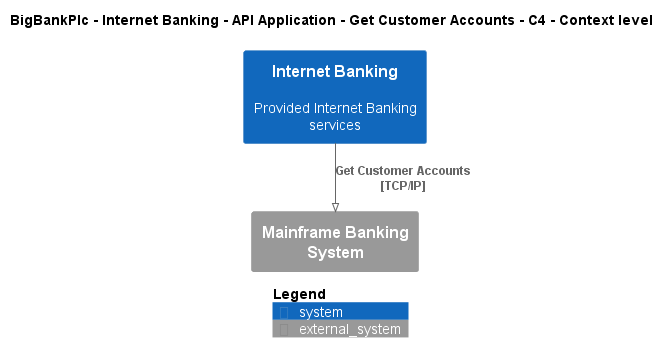

The diagram above was rendered by PlantUML. Its source (embedded in the PNG):
@startuml
!pragma layout smetana
!include ..\..\..\..\..\..\..\.c4s\C4_Context.puml

AddElementTag("c4interflow:lifecycle:new", $bgColor=green, $fontColor=#ffffff, $borderColor=green, $shadowing="False")
AddElementTag("c4interflow:lifecycle:changed", $bgColor=orange, $fontColor=#ffffff, $borderColor=orange, $shadowing="False")
AddElementTag("c4interflow:lifecycle:removed", $bgColor=red, $fontColor=#ffffff, $borderColor=red, $shadowing="False")

AddRelTag("c4interflow:lifecycle:new", $textColor=green, $lineColor=green)
AddRelTag("c4interflow:lifecycle:changed", $textColor=orange, $lineColor=orange)
AddRelTag("c4interflow:lifecycle:removed", $textColor=red, $lineColor=red)

SHOW_PERSON_PORTRAIT()
LAYOUT_TOP_DOWN()

skinparam linetype polyline

title BigBankPlc - Internet Banking - API Application - Get Customer Accounts - C4 - Context level

System(BigBankPlc.SoftwareSystems.InternetBanking, "Internet Banking", "Provided Internet Banking services")
System_Ext(BigBankPlc.SoftwareSystems.MainframeBankingSystem, "Mainframe Banking System", "")

Rel(BigBankPlc.SoftwareSystems.InternetBanking, BigBankPlc.SoftwareSystems.MainframeBankingSystem, "Get Customer Accounts\n[TCP/IP]", $tags='protocol:tcp/ip')


SHOW_LEGEND()
@enduml